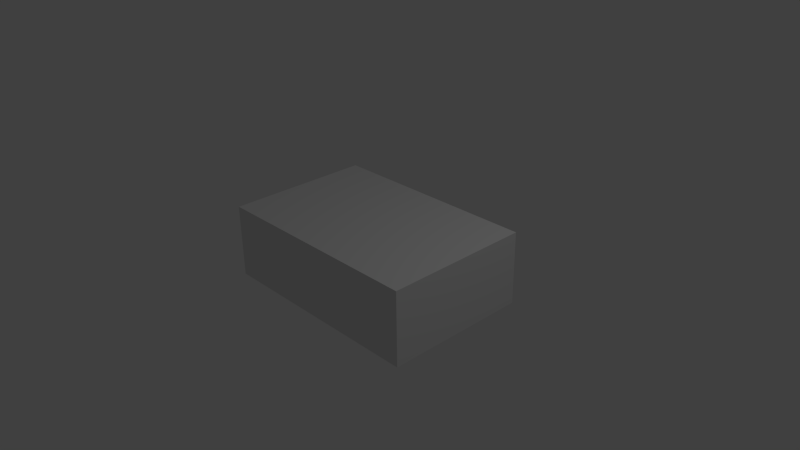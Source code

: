 # Source: ZerstoerbarePlatteEinzelstuecke.blend  (saved by Blender 2.72.0; exported with 4.5.12 LTS)
import bpy
from mathutils import Matrix  # noqa: F401  (used for matrix-valued properties, if any)

bpy.ops.wm.read_factory_settings(use_empty=True)
scene = bpy.context.scene
scene.name = 'Scene'

# ---- collections
col_collection_1 = bpy.data.collections.new('Collection 1'); scene.collection.children.link(col_collection_1)

# ---- materials (node trees are filled in below, after node groups)
mat_zerstoerbareplatte = bpy.data.materials.new('ZerstoerbarePlatte')
mat_zerstoerbareplatte.alpha_threshold = 0.0
mat_zerstoerbareplatte.use_transparent_shadow = False
mat_zerstoerbareplatte.roughness = 0.5

# ---- material node trees

# ---- world
world_world = bpy.data.worlds.new('World'); scene.world = world_world
world_world.color = (0.05088, 0.05088, 0.05088)
world_world.use_sun_shadow = False
world_world.sun_shadow_jitter_overblur = 0.0
world_world.cycles.sampling_method = 'MANUAL'
world_world.cycles.sample_map_resolution = 256

# ---- cameras
cam_camera = bpy.data.cameras.new('Camera')
cam_camera.clip_end = 100.0
cam_camera.lens = 35.0
cam_camera.sensor_width = 32.0
cam_camera.sensor_height = 18.0
cam_camera.ortho_scale = 7.314
cam_camera.dof.focus_distance = 0.0
cam_camera.dof.aperture_fstop = 128.0

# ---- lights
light_lamp = bpy.data.lights.new('Lamp', 'POINT')
light_lamp.transmission_factor = 0.0
light_lamp.cutoff_distance = 30.0
light_lamp.energy = 100.0
light_lamp.shadow_buffer_clip_start = 1.001
light_lamp.shadow_soft_size = 0.1
light_lamp.shadow_maximum_resolution = 0.006
light_lamp.use_absolute_resolution = True
light_lamp.cycles.use_multiple_importance_sampling = False

# ---- meshes
me_cube_004 = bpy.data.meshes.new('Cube.004')
me_cube_004.from_pydata([(0.0, -1.0, 0.5), (0.0, -1.0, -0.5), (0.0, -1.0, 0.0), (0.0, 0.0, -0.5), (0.0, 0.0, 0.5), (-0.75, -1.0, 0.5), (0.75, -1.0, -0.5), (0.75, -1.0, 0.5), (-0.75, -1.0, -0.5), (0.0, -1.0, -0.25), (0.0, -1.0, 0.25), (0.75, -1.0, 0.0), (-0.75, -1.0, 0.0), (1.083, 0.0, -0.5), (-0.75, 0.0, -0.5), (0.0, -0.5, -0.5), (-0.75, 0.0, 0.5), (1.083, 0.0, 0.5), (0.0, -0.5, 0.5), (-0.75, -1.0, -0.25), (0.75, -1.0, -0.25), (0.75, -1.0, 0.25), (-0.75, -1.0, 0.25), (0.75, -0.5, -0.5), (-0.3873, -0.5, -0.5), (-0.3873, -0.5, 0.5), (0.75, -0.5, 0.5)], [], [(20, 9, 1, 6), (21, 10, 2, 11), (24, 14, 3, 15), (26, 17, 4, 18), (9, 19, 8, 1), (2, 12, 19, 9), (11, 2, 9, 20), (7, 0, 10, 21), (10, 22, 12, 2), (0, 5, 22, 10), (1, 15, 23, 6), (15, 3, 13, 23), (8, 24, 15, 1), (0, 18, 25, 5), (18, 4, 16, 25), (7, 26, 18, 0), (23, 13, 17, 26), (6, 23, 26, 7), (17, 13, 3, 4), (14, 16, 4, 3), (24, 25, 16, 14), (8, 5, 25, 24)])
_uv = me_cube_004.uv_layers.new(name='UVMap')
_uv.uv.foreach_set('vector', [0.5586, 0.848, 0.3801, 0.848, 0.3801, 0.9075, 0.5586, 0.9075, 0.5586, 0.729, 0.3801, 0.729, 0.3801, 0.7885, 0.5586, 0.7885, 0.2883, 0.304, 0.202, 0.423, 0.3805, 0.423, 0.3805, 0.304, 0.559, 0.304, 0.6383, 0.423, 0.3805, 0.423, 0.3805, 0.304, 0.3801, 0.848, 0.2016, 0.848, 0.2016, 0.9075, 0.3801, 0.9075, 0.3801, 0.7885, 0.2016, 0.7885, 0.2016, 0.848, 0.3801, 0.848, 0.5586, 0.7885, 0.3801, 0.7885, 0.3801, 0.848, 0.5586, 0.848, 0.5586, 0.6695, 0.3801, 0.6695, 0.3801, 0.729, 0.5586, 0.729, 0.3801, 0.729, 0.2016, 0.729, 0.2016, 0.7885, 0.3801, 0.7885, 0.3801, 0.6695, 0.2016, 0.6695, 0.2016, 0.729, 0.3801, 0.729, 0.3805, 0.185, 0.3805, 0.304, 0.559, 0.304, 0.559, 0.185, 0.3805, 0.304, 0.3805, 0.423, 0.6383, 0.423, 0.559, 0.304, 0.202, 0.185, 0.2883, 0.304, 0.3805, 0.304, 0.3805, 0.185, 0.3805, 0.185, 0.3805, 0.304, 0.2883, 0.304, 0.202, 0.185, 0.3805, 0.304, 0.3805, 0.423, 0.202, 0.423, 0.2883, 0.304, 0.559, 0.185, 0.559, 0.304, 0.3805, 0.304, 0.3805, 0.185, 0.6174, 0.8035, 0.6952, 0.8035, 0.6952, 0.959, 0.6174, 0.959, 0.5396, 0.8035, 0.6174, 0.8035, 0.6174, 0.959, 0.5396, 0.959, 0.9715, 0.959, 0.9715, 0.8035, 0.803, 0.8035, 0.803, 0.959, 0.6864, 0.8035, 0.6864, 0.959, 0.803, 0.959, 0.803, 0.8035, 0.6174, 0.8035, 0.6174, 0.959, 0.6952, 0.959, 0.6952, 0.8035, 0.5396, 0.8035, 0.5396, 0.959, 0.6174, 0.959, 0.6174, 0.8035])
me_cube_004.materials.append(mat_zerstoerbareplatte)
me_cube_004.use_remesh_preserve_volume = False
me_cube_004.use_remesh_preserve_attributes = False
me_cube_004.use_mirror_vertex_groups = False
me_cube_004.update()
me_cube_003 = bpy.data.meshes.new('Cube.003')
me_cube_003.from_pydata([(1.5, 1.0, -0.5), (1.5, -1.0, -0.5), (1.5, 1.0, 0.5), (1.5, -1.0, 0.5), (1.5, 1.0, 0.0), (1.5, 0.0, 0.5), (1.5, -1.0, 0.0), (1.5, 0.0, -0.5), (1.5, 0.0, 0.0), (0.75, 1.0, 0.5), (1.5, 1.0, -0.25), (1.5, -0.5, 0.5), (1.5, -1.0, -0.25), (1.5, 0.5, -0.5), (0.75, -1.0, -0.5), (1.5, 1.0, 0.25), (0.75, 1.0, -0.5), (1.5, 0.5, 0.5), (1.5, -1.0, 0.25), (1.5, -0.5, -0.5), (0.75, -1.0, 0.5), (0.75, 1.0, 0.0), (1.5, 0.0, -0.25), (1.5, 0.0, 0.25), (1.5, 0.5, 0.0), (1.5, -0.5, 0.0), (0.75, -1.0, 0.0), (1.083, 0.0, -0.5), (1.083, 0.0, 0.5), (0.75, 1.0, -0.25), (1.5, -0.5, -0.25), (0.5785, 0.5, -0.5), (0.75, 1.0, 0.25), (1.5, 0.5, -0.25), (1.5, 0.5, 0.25), (1.5, -0.5, 0.25), (0.75, -1.0, -0.25), (0.75, -1.0, 0.25), (0.75, -0.5, -0.5), (0.75, -0.5, 0.5), (0.5785, 0.5, 0.5)], [], [(29, 10, 0, 16), (30, 12, 1, 19), (31, 16, 0, 13), (32, 15, 4, 21), (33, 22, 7, 13), (34, 23, 8, 24), (35, 18, 6, 25), (38, 27, 7, 19), (21, 4, 10, 29), (22, 30, 19, 7), (8, 25, 30, 22), (25, 6, 12, 30), (27, 31, 13, 7), (9, 2, 15, 32), (10, 33, 13, 0), (4, 24, 33, 10), (24, 8, 22, 33), (15, 34, 24, 4), (2, 17, 34, 15), (17, 5, 23, 34), (23, 35, 25, 8), (5, 11, 35, 23), (11, 3, 18, 35), (12, 36, 14, 1), (6, 26, 36, 12), (18, 37, 26, 6), (3, 20, 37, 18), (14, 38, 19, 1), (3, 11, 39, 20), (11, 5, 28, 39), (5, 17, 40, 28), (17, 2, 9, 40), (31, 40, 9, 16), (27, 28, 40, 31), (38, 39, 28, 27), (14, 20, 39, 38)])
_uv = me_cube_003.uv_layers.new(name='UVMap')
_uv.uv.foreach_set('vector', [0.5586, 0.848, 0.7371, 0.848, 0.7371, 0.9075, 0.5586, 0.9075, 0.9233, 0.303, 0.9233, 0.1839, 0.9828, 0.1839, 0.9828, 0.303, 0.5182, 0.542, 0.559, 0.661, 0.7375, 0.661, 0.7375, 0.542, 0.5586, 0.729, 0.7371, 0.729, 0.7371, 0.7885, 0.5586, 0.7885, 0.9233, 0.541, 0.9233, 0.422, 0.9828, 0.422, 0.9828, 0.541, 0.8043, 0.541, 0.8043, 0.422, 0.8638, 0.422, 0.8638, 0.541, 0.8043, 0.303, 0.8043, 0.1839, 0.8638, 0.1839, 0.8638, 0.303, 0.559, 0.304, 0.6383, 0.423, 0.7375, 0.423, 0.7375, 0.304, 0.5586, 0.7885, 0.7371, 0.7885, 0.7371, 0.848, 0.5586, 0.848, 0.9233, 0.422, 0.9233, 0.303, 0.9828, 0.303, 0.9828, 0.422, 0.8638, 0.422, 0.8638, 0.303, 0.9233, 0.303, 0.9233, 0.422, 0.8638, 0.303, 0.8638, 0.1839, 0.9233, 0.1839, 0.9233, 0.303, 0.6383, 0.423, 0.5182, 0.542, 0.7375, 0.542, 0.7375, 0.423, 0.5586, 0.6695, 0.7371, 0.6695, 0.7371, 0.729, 0.5586, 0.729, 0.9233, 0.66, 0.9233, 0.541, 0.9828, 0.541, 0.9828, 0.66, 0.8638, 0.66, 0.8638, 0.541, 0.9233, 0.541, 0.9233, 0.66, 0.8638, 0.541, 0.8638, 0.422, 0.9233, 0.422, 0.9233, 0.541, 0.8043, 0.66, 0.8043, 0.541, 0.8638, 0.541, 0.8638, 0.66, 0.7448, 0.66, 0.7448, 0.541, 0.8043, 0.541, 0.8043, 0.66, 0.7448, 0.541, 0.7448, 0.422, 0.8043, 0.422, 0.8043, 0.541, 0.8043, 0.422, 0.8043, 0.303, 0.8638, 0.303, 0.8638, 0.422, 0.7448, 0.422, 0.7448, 0.303, 0.8043, 0.303, 0.8043, 0.422, 0.7448, 0.303, 0.7448, 0.1839, 0.8043, 0.1839, 0.8043, 0.303, 0.7371, 0.848, 0.5586, 0.848, 0.5586, 0.9075, 0.7371, 0.9075, 0.7371, 0.7885, 0.5586, 0.7885, 0.5586, 0.848, 0.7371, 0.848, 0.7371, 0.729, 0.5586, 0.729, 0.5586, 0.7885, 0.7371, 0.7885, 0.7371, 0.6695, 0.5586, 0.6695, 0.5586, 0.729, 0.7371, 0.729, 0.559, 0.185, 0.559, 0.304, 0.7375, 0.304, 0.7375, 0.185, 0.7375, 0.185, 0.7375, 0.304, 0.559, 0.304, 0.559, 0.185, 0.7375, 0.304, 0.7375, 0.423, 0.6383, 0.423, 0.559, 0.304, 0.7375, 0.423, 0.7375, 0.542, 0.5182, 0.542, 0.6383, 0.423, 0.7375, 0.542, 0.7375, 0.661, 0.559, 0.661, 0.5182, 0.542, 0.6726, 0.9616, 0.6726, 0.775, 0.5793, 0.775, 0.5793, 0.9616, 0.766, 0.9616, 0.766, 0.775, 0.6726, 0.775, 0.6726, 0.9616, 0.8593, 0.9616, 0.8593, 0.775, 0.766, 0.775, 0.766, 0.9616, 0.9526, 0.9616, 0.9526, 0.775, 0.8593, 0.775, 0.8593, 0.9616])
me_cube_003.materials.append(mat_zerstoerbareplatte)
me_cube_003.use_remesh_preserve_volume = False
me_cube_003.use_remesh_preserve_attributes = False
me_cube_003.use_mirror_vertex_groups = False
me_cube_003.update()
me_cube_002 = bpy.data.meshes.new('Cube.002')
me_cube_002.from_pydata([(-1.5, -1.0, -0.5), (-1.5, 1.0, -0.5), (-1.5, -1.0, 0.5), (-1.5, 1.0, 0.5), (-1.5, -1.0, 0.0), (-1.5, 0.0, 0.5), (-1.5, 1.0, 0.0), (-1.5, 0.0, -0.5), (-1.5, 0.0, 0.0), (-1.5, -1.0, 0.25), (-1.5, 0.5, 0.5), (-1.5, 1.0, -0.25), (-1.5, -0.5, -0.5), (-0.75, 1.0, -0.5), (-0.75, -1.0, 0.5), (-1.5, -1.0, -0.25), (-1.5, -0.5, 0.5), (-1.5, 1.0, 0.25), (-1.5, 0.5, -0.5), (-0.75, 1.0, 0.5), (-0.75, -1.0, -0.5), (-1.5, 0.0, -0.25), (-1.5, 0.0, 0.25), (-1.5, -0.5, 0.0), (-1.5, 0.5, 0.0), (-0.75, 1.0, 0.0), (-0.75, -1.0, 0.0), (-0.75, 0.0, -0.5), (-0.75, 0.0, 0.5), (-1.5, 0.5, -0.25), (-0.75, -1.0, -0.25), (-0.5736, 0.5, 0.5), (-1.5, -0.5, -0.25), (-1.5, -0.5, 0.25), (-1.5, 0.5, 0.25), (-0.75, 1.0, -0.25), (-0.75, 1.0, 0.25), (-0.75, -1.0, 0.25), (-0.3873, -0.5, -0.5), (-0.5736, 0.5, -0.5), (-0.3873, -0.5, 0.5)], [], [(29, 11, 1, 18), (30, 15, 0, 20), (31, 19, 3, 10), (32, 21, 7, 12), (33, 22, 8, 23), (34, 17, 6, 24), (37, 9, 4, 26), (40, 28, 5, 16), (21, 29, 18, 7), (8, 24, 29, 21), (24, 6, 11, 29), (26, 4, 15, 30), (28, 31, 10, 5), (15, 32, 12, 0), (4, 23, 32, 15), (23, 8, 21, 32), (9, 33, 23, 4), (2, 16, 33, 9), (16, 5, 22, 33), (22, 34, 24, 8), (5, 10, 34, 22), (10, 3, 17, 34), (11, 35, 13, 1), (6, 25, 35, 11), (17, 36, 25, 6), (3, 19, 36, 17), (14, 2, 9, 37), (0, 12, 38, 20), (12, 7, 27, 38), (7, 18, 39, 27), (18, 1, 13, 39), (14, 40, 16, 2), (31, 39, 13, 19), (28, 27, 39, 31), (38, 27, 28, 40), (20, 38, 40, 14)])
_uv = me_cube_002.uv_layers.new(name='UVMap')
_uv.uv.foreach_set('vector', [0.9233, 0.541, 0.9233, 0.66, 0.9828, 0.66, 0.9828, 0.541, 0.2016, 0.848, 0.02308, 0.848, 0.02308, 0.9075, 0.2016, 0.9075, 0.244, 0.542, 0.202, 0.661, 0.02351, 0.661, 0.02351, 0.542, 0.9233, 0.303, 0.9233, 0.422, 0.9828, 0.422, 0.9828, 0.303, 0.8043, 0.303, 0.8043, 0.422, 0.8638, 0.422, 0.8638, 0.303, 0.8043, 0.541, 0.8043, 0.66, 0.8638, 0.66, 0.8638, 0.541, 0.2016, 0.729, 0.02308, 0.729, 0.02308, 0.7885, 0.2016, 0.7885, 0.2883, 0.304, 0.202, 0.423, 0.02351, 0.423, 0.02351, 0.304, 0.9233, 0.422, 0.9233, 0.541, 0.9828, 0.541, 0.9828, 0.422, 0.8638, 0.422, 0.8638, 0.541, 0.9233, 0.541, 0.9233, 0.422, 0.8638, 0.541, 0.8638, 0.66, 0.9233, 0.66, 0.9233, 0.541, 0.2016, 0.7885, 0.02308, 0.7885, 0.02308, 0.848, 0.2016, 0.848, 0.202, 0.423, 0.244, 0.542, 0.02351, 0.542, 0.02351, 0.423, 0.9233, 0.1839, 0.9233, 0.303, 0.9828, 0.303, 0.9828, 0.1839, 0.8638, 0.1839, 0.8638, 0.303, 0.9233, 0.303, 0.9233, 0.1839, 0.8638, 0.303, 0.8638, 0.422, 0.9233, 0.422, 0.9233, 0.303, 0.8043, 0.1839, 0.8043, 0.303, 0.8638, 0.303, 0.8638, 0.1839, 0.7448, 0.1839, 0.7448, 0.303, 0.8043, 0.303, 0.8043, 0.1839, 0.7448, 0.303, 0.7448, 0.422, 0.8043, 0.422, 0.8043, 0.303, 0.8043, 0.422, 0.8043, 0.541, 0.8638, 0.541, 0.8638, 0.422, 0.7448, 0.422, 0.7448, 0.541, 0.8043, 0.541, 0.8043, 0.422, 0.7448, 0.541, 0.7448, 0.66, 0.8043, 0.66, 0.8043, 0.541, 0.02308, 0.848, 0.2016, 0.848, 0.2016, 0.9075, 0.02308, 0.9075, 0.02308, 0.7885, 0.2016, 0.7885, 0.2016, 0.848, 0.02308, 0.848, 0.02308, 0.729, 0.2016, 0.729, 0.2016, 0.7885, 0.02308, 0.7885, 0.02308, 0.6695, 0.2016, 0.6695, 0.2016, 0.729, 0.02308, 0.729, 0.2016, 0.6695, 0.02308, 0.6695, 0.02308, 0.729, 0.2016, 0.729, 0.02351, 0.185, 0.02351, 0.304, 0.2883, 0.304, 0.202, 0.185, 0.02351, 0.304, 0.02351, 0.423, 0.202, 0.423, 0.2883, 0.304, 0.02351, 0.423, 0.02351, 0.542, 0.244, 0.542, 0.202, 0.423, 0.02351, 0.542, 0.02351, 0.661, 0.202, 0.661, 0.244, 0.542, 0.202, 0.185, 0.2883, 0.304, 0.02351, 0.304, 0.02351, 0.185, 0.8738, 0.944, 0.8738, 0.7885, 0.9515, 0.7885, 0.9515, 0.944, 0.796, 0.944, 0.796, 0.7885, 0.8738, 0.7885, 0.8738, 0.944, 0.7183, 0.7885, 0.796, 0.7885, 0.796, 0.944, 0.7183, 0.944, 0.6405, 0.7885, 0.7183, 0.7885, 0.7183, 0.944, 0.6405, 0.944])
me_cube_002.materials.append(mat_zerstoerbareplatte)
me_cube_002.use_remesh_preserve_volume = False
me_cube_002.use_remesh_preserve_attributes = False
me_cube_002.use_mirror_vertex_groups = False
me_cube_002.update()
me_cube_001 = bpy.data.meshes.new('Cube.001')
me_cube_001.from_pydata([(0.0, 1.0, 0.5), (0.0, 1.0, -0.5), (0.0, 1.0, 0.0), (0.0, 0.0, -0.5), (0.0, 0.0, 0.5), (0.75, 1.0, 0.5), (-0.75, 1.0, -0.5), (-0.75, 1.0, 0.5), (0.75, 1.0, -0.5), (0.0, 1.0, -0.25), (0.0, 1.0, 0.25), (-0.75, 1.0, 0.0), (0.75, 1.0, 0.0), (1.083, 0.0, -0.5), (-0.75, 0.0, -0.5), (0.0, 0.5, -0.5), (-0.75, 0.0, 0.5), (1.083, 0.0, 0.5), (0.0, 0.5, 0.5), (0.75, 1.0, -0.25), (0.5785, 0.5, -0.5), (-0.5736, 0.5, 0.5), (-0.75, 1.0, -0.25), (-0.75, 1.0, 0.25), (0.75, 1.0, 0.25), (-0.5736, 0.5, -0.5), (0.5785, 0.5, 0.5)], [], [(22, 9, 1, 6), (23, 10, 2, 11), (25, 6, 1, 15), (26, 5, 0, 18), (9, 19, 8, 1), (2, 12, 19, 9), (3, 15, 20, 13), (15, 1, 8, 20), (4, 18, 21, 16), (18, 0, 7, 21), (11, 2, 9, 22), (7, 0, 10, 23), (10, 24, 12, 2), (0, 5, 24, 10), (14, 25, 15, 3), (17, 26, 18, 4), (20, 8, 5, 26), (13, 20, 26, 17), (17, 4, 3, 13), (14, 3, 4, 16), (16, 21, 25, 14), (21, 7, 6, 25)])
_uv = me_cube_001.uv_layers.new(name='UVMap')
_uv.uv.foreach_set('vector', [0.2016, 0.848, 0.3801, 0.848, 0.3801, 0.9075, 0.2016, 0.9075, 0.2016, 0.729, 0.3801, 0.729, 0.3801, 0.7885, 0.2016, 0.7885, 0.244, 0.542, 0.202, 0.661, 0.3805, 0.661, 0.3805, 0.542, 0.5182, 0.542, 0.559, 0.661, 0.3805, 0.661, 0.3805, 0.542, 0.3801, 0.848, 0.5586, 0.848, 0.5586, 0.9075, 0.3801, 0.9075, 0.3801, 0.7885, 0.5586, 0.7885, 0.5586, 0.848, 0.3801, 0.848, 0.3805, 0.423, 0.3805, 0.542, 0.5182, 0.542, 0.6383, 0.423, 0.3805, 0.542, 0.3805, 0.661, 0.559, 0.661, 0.5182, 0.542, 0.3805, 0.423, 0.3805, 0.542, 0.244, 0.542, 0.202, 0.423, 0.3805, 0.542, 0.3805, 0.661, 0.202, 0.661, 0.244, 0.542, 0.2016, 0.7885, 0.3801, 0.7885, 0.3801, 0.848, 0.2016, 0.848, 0.2016, 0.6695, 0.3801, 0.6695, 0.3801, 0.729, 0.2016, 0.729, 0.3801, 0.729, 0.5586, 0.729, 0.5586, 0.7885, 0.3801, 0.7885, 0.3801, 0.6695, 0.5586, 0.6695, 0.5586, 0.729, 0.3801, 0.729, 0.202, 0.423, 0.244, 0.542, 0.3805, 0.542, 0.3805, 0.423, 0.6383, 0.423, 0.5182, 0.542, 0.3805, 0.542, 0.3805, 0.423, 0.7128, 0.02675, 0.7906, 0.02675, 0.7906, 0.1823, 0.7128, 0.1823, 0.6351, 0.02675, 0.7128, 0.02675, 0.7128, 0.1823, 0.6351, 0.1823, 0.9114, 0.1823, 0.743, 0.1823, 0.743, 0.02675, 0.9114, 0.02675, 0.6263, 0.02675, 0.743, 0.02675, 0.743, 0.1823, 0.6263, 0.1823, 0.6351, 0.1823, 0.7128, 0.1823, 0.7128, 0.02675, 0.6351, 0.02675, 0.7128, 0.1823, 0.7906, 0.1823, 0.7906, 0.02675, 0.7128, 0.02675])
me_cube_001.materials.append(mat_zerstoerbareplatte)
me_cube_001.use_remesh_preserve_volume = False
me_cube_001.use_remesh_preserve_attributes = False
me_cube_001.use_mirror_vertex_groups = False
me_cube_001.update()

# ---- objects
ob_cube_003 = bpy.data.objects.new('Cube.003', me_cube_004)
ob_cube_002 = bpy.data.objects.new('Cube.002', me_cube_003)
ob_cube_000 = bpy.data.objects.new('Cube.000', me_cube_002)
ob_cube_001 = bpy.data.objects.new('Cube.001', me_cube_001)
ob_lamp = bpy.data.objects.new('Lamp', light_lamp)
ob_camera = bpy.data.objects.new('Camera', cam_camera)

# ---- transforms, parenting, visibility, modifiers, constraints
ob_cube_003.location = (0.0, 0.0, 0.0)
ob_cube_003.lineart.crease_threshold = 0.0
ob_cube_002.location = (0.0, 0.0, 0.0)
ob_cube_002.lineart.crease_threshold = 0.0
ob_cube_000.location = (0.0, 0.0, 0.0)
ob_cube_000.lineart.crease_threshold = 0.0
ob_cube_001.location = (0.0, 0.0, 0.0)
ob_cube_001.lineart.crease_threshold = 0.0
ob_lamp.location = (4.076, 1.005, 5.904)
ob_lamp.rotation_euler = (0.6503, 0.05522, 1.866)
ob_lamp.lock_rotations_4d = False
ob_lamp.empty_display_type = 'ARROWS'
ob_lamp.color = (0.0, 0.0, 0.0, 0.0)
ob_lamp.lineart.crease_threshold = 0.0
ob_camera.location = (7.481, -6.508, 5.344)
ob_camera.rotation_euler = (1.109, 0.01082, 0.8149)
ob_camera.lock_rotations_4d = False
ob_camera.empty_display_type = 'ARROWS'
ob_camera.color = (0.0, 0.0, 0.0, 0.0)
ob_camera.display_type = 'WIRE'
ob_camera.lineart.crease_threshold = 0.0

# ---- collection membership
col_collection_1.objects.link(ob_cube_003)
col_collection_1.objects.link(ob_cube_002)
col_collection_1.objects.link(ob_cube_000)
col_collection_1.objects.link(ob_cube_001)
col_collection_1.objects.link(ob_lamp)
col_collection_1.objects.link(ob_camera)

# ---- scene / render settings (as saved in the file)
scene.camera = ob_camera
scene.frame_start = 1; scene.frame_end = 250; scene.frame_set(0)
scene.render.engine = 'BLENDER_EEVEE_NEXT'
scene.render.resolution_percentage = 50
scene.render.dither_intensity = 0.0
scene.cycles.use_denoising = False
scene.cycles.samples = 10
scene.cycles.sampling_pattern = 'TABULATED_SOBOL'
scene.cycles.light_sampling_threshold = 0.0
scene.cycles.use_adaptive_sampling = False
scene.cycles.use_light_tree = False
scene.cycles.blur_glossy = 0.0
scene.cycles.pixel_filter_type = 'GAUSSIAN'
scene.cycles.sample_clamp_indirect = 0.0
scene.view_settings.view_transform = 'Standard'
bpy.context.view_layer.update()
